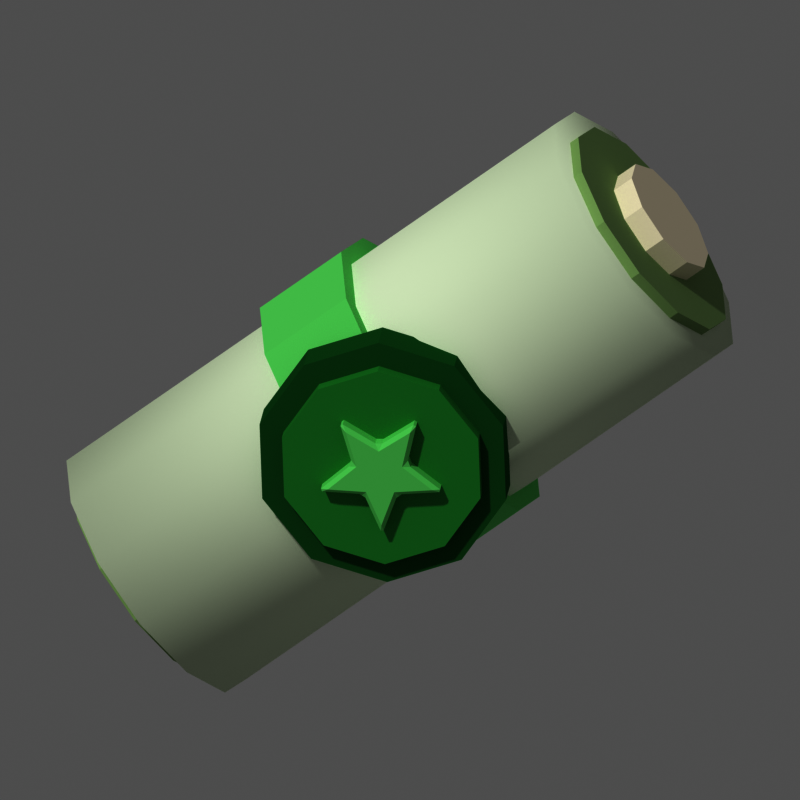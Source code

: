 # Source: mat_parchemin_2.blend  (saved by Blender 5.3.31; exported with 4.5.12 LTS)
import bpy
from mathutils import Matrix  # noqa: F401  (used for matrix-valued properties, if any)

bpy.ops.wm.read_factory_settings(use_empty=True)
scene = bpy.context.scene
scene.name = 'Scene'

# ---- materials (node trees are filled in below, after node groups)
mat_m_e4efd8 = bpy.data.materials.new('m_e4efd8')
mat_m_e4efd8.diffuse_color = (0.7758, 0.8632, 0.6867, 1.0)
mat_m_9fb888 = bpy.data.materials.new('m_9fb888')
mat_m_9fb888.diffuse_color = (0.3467, 0.4793, 0.2462, 1.0)
mat_m_f2ead6 = bpy.data.materials.new('m_f2ead6')
mat_m_f2ead6.diffuse_color = (0.8879, 0.8228, 0.6724, 1.0)
mat_m_8be08f = bpy.data.materials.new('m_8be08f')
mat_m_8be08f.diffuse_color = (0.2582, 0.7454, 0.2747, 1.0)
mat_m_2f7a3c = bpy.data.materials.new('m_2f7a3c')
mat_m_2f7a3c.diffuse_color = (0.02843, 0.1946, 0.04519, 1.0)
mat_m_4aa856 = bpy.data.materials.new('m_4aa856')
mat_m_4aa856.diffuse_color = (0.06848, 0.3916, 0.09306, 1.0)

# ---- material node trees
mat_m_e4efd8.use_nodes = True; mat_m_e4efd8.node_tree.nodes.clear()
_N = mat_m_e4efd8.node_tree.nodes; _L = mat_m_e4efd8.node_tree.links
n0 = _N.new('ShaderNodeOutputMaterial'); n0.name = 'Material Output'; n0.location = (0, 0)
n1 = _N.new('ShaderNodeBsdfPrincipled'); n1.name = 'Principled BSDF'; n1.location = (0, 0)
n1.inputs[0].default_value = (0.7758, 0.8632, 0.6867, 1.0)
n1.inputs[2].default_value = 1.0
n1.inputs[10].default_value = 0.005
n1.inputs[13].default_value = 0.0
_L.new(n1.outputs[0], n0.inputs[0])
n0.is_active_output = True
mat_m_9fb888.use_nodes = True; mat_m_9fb888.node_tree.nodes.clear()
_N = mat_m_9fb888.node_tree.nodes; _L = mat_m_9fb888.node_tree.links
n0 = _N.new('ShaderNodeOutputMaterial'); n0.name = 'Material Output'; n0.location = (0, 0)
n1 = _N.new('ShaderNodeBsdfPrincipled'); n1.name = 'Principled BSDF'; n1.location = (0, 0)
n1.inputs[0].default_value = (0.3467, 0.4793, 0.2462, 1.0)
n1.inputs[2].default_value = 1.0
n1.inputs[10].default_value = 0.005
n1.inputs[13].default_value = 0.0
_L.new(n1.outputs[0], n0.inputs[0])
n0.is_active_output = True
mat_m_f2ead6.use_nodes = True; mat_m_f2ead6.node_tree.nodes.clear()
_N = mat_m_f2ead6.node_tree.nodes; _L = mat_m_f2ead6.node_tree.links
n0 = _N.new('ShaderNodeOutputMaterial'); n0.name = 'Material Output'; n0.location = (0, 0)
n1 = _N.new('ShaderNodeBsdfPrincipled'); n1.name = 'Principled BSDF'; n1.location = (0, 0)
n1.inputs[0].default_value = (0.8879, 0.8228, 0.6724, 1.0)
n1.inputs[2].default_value = 1.0
n1.inputs[10].default_value = 0.005
n1.inputs[13].default_value = 0.0
_L.new(n1.outputs[0], n0.inputs[0])
n0.is_active_output = True
mat_m_8be08f.use_nodes = True; mat_m_8be08f.node_tree.nodes.clear()
_N = mat_m_8be08f.node_tree.nodes; _L = mat_m_8be08f.node_tree.links
n0 = _N.new('ShaderNodeOutputMaterial'); n0.name = 'Material Output'; n0.location = (0, 0)
n1 = _N.new('ShaderNodeBsdfPrincipled'); n1.name = 'Principled BSDF'; n1.location = (0, 0)
n1.inputs[0].default_value = (0.2582, 0.7454, 0.2747, 1.0)
n1.inputs[2].default_value = 1.0
n1.inputs[10].default_value = 0.005
n1.inputs[13].default_value = 0.0
_L.new(n1.outputs[0], n0.inputs[0])
n0.is_active_output = True
mat_m_2f7a3c.use_nodes = True; mat_m_2f7a3c.node_tree.nodes.clear()
_N = mat_m_2f7a3c.node_tree.nodes; _L = mat_m_2f7a3c.node_tree.links
n0 = _N.new('ShaderNodeOutputMaterial'); n0.name = 'Material Output'; n0.location = (0, 0)
n1 = _N.new('ShaderNodeBsdfPrincipled'); n1.name = 'Principled BSDF'; n1.location = (0, 0)
n1.inputs[0].default_value = (0.02843, 0.1946, 0.04519, 1.0)
n1.inputs[2].default_value = 1.0
n1.inputs[10].default_value = 0.005
n1.inputs[13].default_value = 0.0
_L.new(n1.outputs[0], n0.inputs[0])
n0.is_active_output = True
mat_m_4aa856.use_nodes = True; mat_m_4aa856.node_tree.nodes.clear()
_N = mat_m_4aa856.node_tree.nodes; _L = mat_m_4aa856.node_tree.links
n0 = _N.new('ShaderNodeOutputMaterial'); n0.name = 'Material Output'; n0.location = (0, 0)
n1 = _N.new('ShaderNodeBsdfPrincipled'); n1.name = 'Principled BSDF'; n1.location = (0, 0)
n1.inputs[0].default_value = (0.06848, 0.3916, 0.09306, 1.0)
n1.inputs[2].default_value = 1.0
n1.inputs[10].default_value = 0.005
n1.inputs[13].default_value = 0.0
_L.new(n1.outputs[0], n0.inputs[0])
n0.is_active_output = True

# ---- world
world_px_world = bpy.data.worlds.new('px_world'); scene.world = world_px_world
world_px_world.use_nodes = True; world_px_world.node_tree.nodes.clear()
_N = world_px_world.node_tree.nodes; _L = world_px_world.node_tree.links
n0 = _N.new('ShaderNodeBackground'); n0.name = 'Background'; n0.location = (-200, 100)
n0.inputs[0].default_value = (1.0, 1.0, 1.0, 1.0)
n0.inputs[1].default_value = 0.3
n1 = _N.new('ShaderNodeOutputWorld'); n1.name = 'World Output'; n1.location = (200, 100)
_L.new(n0.outputs[0], n1.inputs[0])
n1.is_active_output = True

# ---- cameras
cam_camera = bpy.data.cameras.new('Camera')
cam_camera.type = 'ORTHO'
cam_camera.clip_end = 200.0
cam_camera.ortho_scale = 3.85

# ---- lights
light_sun_001 = bpy.data.lights.new('Sun.001', 'SUN')
light_sun_001.angle = 0.05236
light_sun_001.energy = 2.3

# ---- meshes
me_cyl = bpy.data.meshes.new('cyl')
me_cyl.from_pydata([(0.0, 0.7, 0.0), (0.0, 0.7, 3.0), (0.35, 0.6062, 0.0), (0.35, 0.6062, 3.0), (0.6062, 0.35, 0.0), (0.6062, 0.35, 3.0), (0.7, 0.0, 0.0), (0.7, 0.0, 3.0), (0.6062, -0.35, 0.0), (0.6062, -0.35, 3.0), (0.35, -0.6062, 0.0), (0.35, -0.6062, 3.0), (0.0, -0.7, 0.0), (0.0, -0.7, 3.0), (-0.35, -0.6062, 0.0), (-0.35, -0.6062, 3.0), (-0.6062, -0.35, 0.0), (-0.6062, -0.35, 3.0), (-0.7, 0.0, 0.0), (-0.7, 0.0, 3.0), (-0.6062, 0.35, 0.0), (-0.6062, 0.35, 3.0), (-0.35, 0.6062, 0.0), (-0.35, 0.6062, 3.0)], [], [(0, 1, 3, 2), (2, 3, 5, 4), (4, 5, 7, 6), (6, 7, 9, 8), (8, 9, 11, 10), (10, 11, 13, 12), (12, 13, 15, 14), (14, 15, 17, 16), (16, 17, 19, 18), (18, 19, 21, 20), (3, 1, 23, 21, 19, 17, 15, 13, 11, 9, 7, 5), (20, 21, 23, 22), (22, 23, 1, 0), (0, 2, 4, 6, 8, 10, 12, 14, 16, 18, 20, 22)])
me_cyl.polygons.foreach_set('use_smooth', [True] * 14)
me_cyl.materials.append(mat_m_e4efd8)
me_cyl.update()
me_cyl_001 = bpy.data.meshes.new('cyl.001')
me_cyl_001.from_pydata([(0.0, 0.58, -0.05), (0.0, 0.58, 0.05), (0.29, 0.5023, -0.05), (0.29, 0.5023, 0.05), (0.5023, 0.29, -0.05), (0.5023, 0.29, 0.05), (0.58, 0.0, -0.05), (0.58, 0.0, 0.05), (0.5023, -0.29, -0.05), (0.5023, -0.29, 0.05), (0.29, -0.5023, -0.05), (0.29, -0.5023, 0.05), (0.0, -0.58, -0.05), (0.0, -0.58, 0.05), (-0.29, -0.5023, -0.05), (-0.29, -0.5023, 0.05), (-0.5023, -0.29, -0.05), (-0.5023, -0.29, 0.05), (-0.58, 0.0, -0.05), (-0.58, 0.0, 0.05), (-0.5023, 0.29, -0.05), (-0.5023, 0.29, 0.05), (-0.29, 0.5023, -0.05), (-0.29, 0.5023, 0.05)], [], [(0, 1, 3, 2), (2, 3, 5, 4), (4, 5, 7, 6), (6, 7, 9, 8), (8, 9, 11, 10), (10, 11, 13, 12), (12, 13, 15, 14), (14, 15, 17, 16), (16, 17, 19, 18), (18, 19, 21, 20), (3, 1, 23, 21, 19, 17, 15, 13, 11, 9, 7, 5), (20, 21, 23, 22), (22, 23, 1, 0), (0, 2, 4, 6, 8, 10, 12, 14, 16, 18, 20, 22)])
me_cyl_001.materials.append(mat_m_9fb888)
me_cyl_001.update()
me_cyl_002 = bpy.data.meshes.new('cyl.002')
me_cyl_002.from_pydata([(0.0, 0.3, -2.98e-10), (0.0, 0.3, 0.14), (0.1763, 0.2427, -2.98e-10), (0.1763, 0.2427, 0.14), (0.2853, 0.09271, -2.98e-10), (0.2853, 0.09271, 0.14), (0.2853, -0.09271, -2.98e-10), (0.2853, -0.09271, 0.14), (0.1763, -0.2427, -2.98e-10), (0.1763, -0.2427, 0.14), (0.0, -0.3, -2.98e-10), (0.0, -0.3, 0.14), (-0.1763, -0.2427, -2.98e-10), (-0.1763, -0.2427, 0.14), (-0.2853, -0.09271, -2.98e-10), (-0.2853, -0.09271, 0.14), (-0.2853, 0.09271, -2.98e-10), (-0.2853, 0.09271, 0.14), (-0.1763, 0.2427, -2.98e-10), (-0.1763, 0.2427, 0.14)], [], [(0, 1, 3, 2), (2, 3, 5, 4), (4, 5, 7, 6), (6, 7, 9, 8), (8, 9, 11, 10), (10, 11, 13, 12), (12, 13, 15, 14), (14, 15, 17, 16), (3, 1, 19, 17, 15, 13, 11, 9, 7, 5), (16, 17, 19, 18), (18, 19, 1, 0), (0, 2, 4, 6, 8, 10, 12, 14, 16, 18)])
me_cyl_002.materials.append(mat_m_f2ead6)
me_cyl_002.update()
me_cyl_003 = bpy.data.meshes.new('cyl.003')
me_cyl_003.from_pydata([(0.0, 0.58, -0.05), (0.0, 0.58, 0.05), (0.29, 0.5023, -0.05), (0.29, 0.5023, 0.05), (0.5023, 0.29, -0.05), (0.5023, 0.29, 0.05), (0.58, 0.0, -0.05), (0.58, 0.0, 0.05), (0.5023, -0.29, -0.05), (0.5023, -0.29, 0.05), (0.29, -0.5023, -0.05), (0.29, -0.5023, 0.05), (0.0, -0.58, -0.05), (0.0, -0.58, 0.05), (-0.29, -0.5023, -0.05), (-0.29, -0.5023, 0.05), (-0.5023, -0.29, -0.05), (-0.5023, -0.29, 0.05), (-0.58, 0.0, -0.05), (-0.58, 0.0, 0.05), (-0.5023, 0.29, -0.05), (-0.5023, 0.29, 0.05), (-0.29, 0.5023, -0.05), (-0.29, 0.5023, 0.05)], [], [(0, 1, 3, 2), (2, 3, 5, 4), (4, 5, 7, 6), (6, 7, 9, 8), (8, 9, 11, 10), (10, 11, 13, 12), (12, 13, 15, 14), (14, 15, 17, 16), (16, 17, 19, 18), (18, 19, 21, 20), (3, 1, 23, 21, 19, 17, 15, 13, 11, 9, 7, 5), (20, 21, 23, 22), (22, 23, 1, 0), (0, 2, 4, 6, 8, 10, 12, 14, 16, 18, 20, 22)])
me_cyl_003.materials.append(mat_m_9fb888)
me_cyl_003.update()
me_cyl_004 = bpy.data.meshes.new('cyl.004')
me_cyl_004.from_pydata([(0.0, 0.3, -2.98e-10), (0.0, 0.3, 0.14), (0.1763, 0.2427, -2.98e-10), (0.1763, 0.2427, 0.14), (0.2853, 0.09271, -2.98e-10), (0.2853, 0.09271, 0.14), (0.2853, -0.09271, -2.98e-10), (0.2853, -0.09271, 0.14), (0.1763, -0.2427, -2.98e-10), (0.1763, -0.2427, 0.14), (0.0, -0.3, -2.98e-10), (0.0, -0.3, 0.14), (-0.1763, -0.2427, -2.98e-10), (-0.1763, -0.2427, 0.14), (-0.2853, -0.09271, -2.98e-10), (-0.2853, -0.09271, 0.14), (-0.2853, 0.09271, -2.98e-10), (-0.2853, 0.09271, 0.14), (-0.1763, 0.2427, -2.98e-10), (-0.1763, 0.2427, 0.14)], [], [(0, 1, 3, 2), (2, 3, 5, 4), (4, 5, 7, 6), (6, 7, 9, 8), (8, 9, 11, 10), (10, 11, 13, 12), (12, 13, 15, 14), (14, 15, 17, 16), (3, 1, 19, 17, 15, 13, 11, 9, 7, 5), (16, 17, 19, 18), (18, 19, 1, 0), (0, 2, 4, 6, 8, 10, 12, 14, 16, 18)])
me_cyl_004.materials.append(mat_m_f2ead6)
me_cyl_004.update()
me_cyl_005 = bpy.data.meshes.new('cyl.005')
me_cyl_005.from_pydata([(0.0, 0.78, -0.25), (0.0, 0.78, 0.25), (0.39, 0.6755, -0.25), (0.39, 0.6755, 0.25), (0.6755, 0.39, -0.25), (0.6755, 0.39, 0.25), (0.78, 0.0, -0.25), (0.78, 0.0, 0.25), (0.6755, -0.39, -0.25), (0.6755, -0.39, 0.25), (0.39, -0.6755, -0.25), (0.39, -0.6755, 0.25), (0.0, -0.78, -0.25), (0.0, -0.78, 0.25), (-0.39, -0.6755, -0.25), (-0.39, -0.6755, 0.25), (-0.6755, -0.39, -0.25), (-0.6755, -0.39, 0.25), (-0.78, 0.0, -0.25), (-0.78, 0.0, 0.25), (-0.6755, 0.39, -0.25), (-0.6755, 0.39, 0.25), (-0.39, 0.6755, -0.25), (-0.39, 0.6755, 0.25)], [], [(0, 1, 3, 2), (2, 3, 5, 4), (4, 5, 7, 6), (6, 7, 9, 8), (8, 9, 11, 10), (10, 11, 13, 12), (12, 13, 15, 14), (14, 15, 17, 16), (16, 17, 19, 18), (18, 19, 21, 20), (3, 1, 23, 21, 19, 17, 15, 13, 11, 9, 7, 5), (20, 21, 23, 22), (22, 23, 1, 0), (0, 2, 4, 6, 8, 10, 12, 14, 16, 18, 20, 22)])
me_cyl_005.materials.append(mat_m_8be08f)
me_cyl_005.update()
me_cyl_006 = bpy.data.meshes.new('cyl.006')
me_cyl_006.from_pydata([(0.0, 0.62, -0.1), (0.0, 0.62, 0.1), (0.3644, 0.5016, -0.1), (0.3644, 0.5016, 0.1), (0.5897, 0.1916, -0.1), (0.5897, 0.1916, 0.1), (0.5897, -0.1916, -0.1), (0.5897, -0.1916, 0.1), (0.3644, -0.5016, -0.1), (0.3644, -0.5016, 0.1), (0.0, -0.62, -0.1), (0.0, -0.62, 0.1), (-0.3644, -0.5016, -0.1), (-0.3644, -0.5016, 0.1), (-0.5897, -0.1916, -0.1), (-0.5897, -0.1916, 0.1), (-0.5897, 0.1916, -0.1), (-0.5897, 0.1916, 0.1), (-0.3644, 0.5016, -0.1), (-0.3644, 0.5016, 0.1)], [], [(0, 1, 3, 2), (2, 3, 5, 4), (4, 5, 7, 6), (6, 7, 9, 8), (8, 9, 11, 10), (10, 11, 13, 12), (12, 13, 15, 14), (14, 15, 17, 16), (3, 1, 19, 17, 15, 13, 11, 9, 7, 5), (16, 17, 19, 18), (18, 19, 1, 0), (0, 2, 4, 6, 8, 10, 12, 14, 16, 18)])
me_cyl_006.materials.append(mat_m_2f7a3c)
me_cyl_006.update()
me_cyl_007 = bpy.data.meshes.new('cyl.007')
me_cyl_007.from_pydata([(0.0, 0.5, -0.11), (0.0, 0.5, 0.11), (0.2939, 0.4045, -0.11), (0.2939, 0.4045, 0.11), (0.4755, 0.1545, -0.11), (0.4755, 0.1545, 0.11), (0.4755, -0.1545, -0.11), (0.4755, -0.1545, 0.11), (0.2939, -0.4045, -0.11), (0.2939, -0.4045, 0.11), (0.0, -0.5, -0.11), (0.0, -0.5, 0.11), (-0.2939, -0.4045, -0.11), (-0.2939, -0.4045, 0.11), (-0.4755, -0.1545, -0.11), (-0.4755, -0.1545, 0.11), (-0.4755, 0.1545, -0.11), (-0.4755, 0.1545, 0.11), (-0.2939, 0.4045, -0.11), (-0.2939, 0.4045, 0.11)], [], [(0, 1, 3, 2), (2, 3, 5, 4), (4, 5, 7, 6), (6, 7, 9, 8), (8, 9, 11, 10), (10, 11, 13, 12), (12, 13, 15, 14), (14, 15, 17, 16), (3, 1, 19, 17, 15, 13, 11, 9, 7, 5), (16, 17, 19, 18), (18, 19, 1, 0), (0, 2, 4, 6, 8, 10, 12, 14, 16, 18)])
me_cyl_007.materials.append(mat_m_4aa856)
me_cyl_007.update()
me_poly = bpy.data.meshes.new('poly')
me_poly.from_pydata([(1.959e-17, -0.05, 0.32), (-0.08229, -0.05, 0.1133), (-0.3043, -0.05, 0.09889), (-0.1331, -0.05, -0.04326), (-0.1881, -0.05, -0.2589), (-2.572e-17, -0.05, -0.14), (0.1881, -0.05, -0.2589), (0.1331, -0.05, -0.04326), (0.3043, -0.05, 0.09889), (0.08229, -0.05, 0.1133), (1.959e-17, 0.05, 0.32), (-0.08229, 0.05, 0.1133), (-0.3043, 0.05, 0.09889), (-0.1331, 0.05, -0.04326), (-0.1881, 0.05, -0.2589), (-2.572e-17, 0.05, -0.14), (0.1881, 0.05, -0.2589), (0.1331, 0.05, -0.04326), (0.3043, 0.05, 0.09889), (0.08229, 0.05, 0.1133)], [], [(9, 0, 1, 2, 3, 4, 5, 6, 7, 8), (10, 19, 18, 17, 16, 15, 14, 13, 12, 11), (0, 10, 11, 1), (1, 11, 12, 2), (2, 12, 13, 3), (3, 13, 14, 4), (4, 14, 15, 5), (5, 15, 16, 6), (6, 16, 17, 7), (7, 17, 18, 8), (8, 18, 19, 9), (9, 19, 10, 0)])
me_poly.materials.append(mat_m_8be08f)
me_poly.update()

# ---- objects
ob_scroll = bpy.data.objects.new('scroll', None)
ob_cyl = bpy.data.objects.new('cyl', me_cyl)
ob_cyl_001 = bpy.data.objects.new('cyl.001', me_cyl_001)
ob_cyl_002 = bpy.data.objects.new('cyl.002', me_cyl_002)
ob_cyl_003 = bpy.data.objects.new('cyl.003', me_cyl_003)
ob_cyl_004 = bpy.data.objects.new('cyl.004', me_cyl_004)
ob_cyl_005 = bpy.data.objects.new('cyl.005', me_cyl_005)
ob_cyl_006 = bpy.data.objects.new('cyl.006', me_cyl_006)
ob_cyl_007 = bpy.data.objects.new('cyl.007', me_cyl_007)
ob_poly = bpy.data.objects.new('poly', me_poly)
ob_camera = bpy.data.objects.new('Camera', cam_camera)
ob_sun = bpy.data.objects.new('Sun', light_sun_001)

# ---- transforms, parenting, visibility, modifiers, constraints
ob_scroll.location = (0.0, 0.0, 1.6)
ob_scroll.rotation_euler = (0.0, -0.6632, 0.0)
ob_cyl.parent = ob_scroll
ob_cyl.location = (-1.5, 0.0, 0.0)
ob_cyl.rotation_euler = (0.0, 1.571, 0.0)
ob_cyl_001.parent = ob_scroll
ob_cyl_001.location = (-1.5, 0.0, 0.0)
ob_cyl_001.rotation_euler = (0.0, 1.571, 0.0)
ob_cyl_002.parent = ob_scroll
ob_cyl_002.location = (-1.52, 0.0, 0.0)
ob_cyl_002.rotation_euler = (0.0, 1.571, 0.0)
ob_cyl_003.parent = ob_scroll
ob_cyl_003.location = (1.5, 0.0, 0.0)
ob_cyl_003.rotation_euler = (0.0, 1.571, 0.0)
ob_cyl_004.parent = ob_scroll
ob_cyl_004.location = (1.52, 0.0, 0.0)
ob_cyl_004.rotation_euler = (0.0, 1.571, 0.0)
ob_cyl_005.parent = ob_scroll
ob_cyl_005.location = (0.0, 0.0, 0.0)
ob_cyl_005.rotation_euler = (0.0, 1.571, 0.0)
ob_cyl_006.parent = ob_scroll
ob_cyl_006.location = (0.0, -0.68, 0.0)
ob_cyl_006.rotation_euler = (1.571, 0.0, 0.0)
ob_cyl_007.parent = ob_scroll
ob_cyl_007.location = (0.0, -0.74, 0.0)
ob_cyl_007.rotation_euler = (1.571, 0.0, 0.0)
ob_poly.parent = ob_scroll
ob_poly.location = (0.0, -0.88, 0.0)
_m = ob_poly.modifiers.new('bevel', 'BEVEL')
_m.width = 0.02
_m.width_pct = 0.02
ob_camera.location = (5.757, -54.77, 23.85)
ob_camera.rotation_euler = (1.187, -1.46e-08, 0.1047)
ob_sun.location = (0.0, 0.0, 0.0)
ob_sun.rotation_euler = (0.7019, 1.334e-08, -0.528)

# ---- collection membership
scene.collection.objects.link(ob_scroll)
scene.collection.objects.link(ob_cyl)
scene.collection.objects.link(ob_cyl_001)
scene.collection.objects.link(ob_cyl_002)
scene.collection.objects.link(ob_cyl_003)
scene.collection.objects.link(ob_cyl_004)
scene.collection.objects.link(ob_cyl_005)
scene.collection.objects.link(ob_cyl_006)
scene.collection.objects.link(ob_cyl_007)
scene.collection.objects.link(ob_poly)
scene.collection.objects.link(ob_camera)
scene.collection.objects.link(ob_sun)

# ---- scene / render settings (as saved in the file)
scene.camera = ob_camera
scene.frame_start = 1; scene.frame_end = 250; scene.frame_set(1)
scene.render.engine = 'CYCLES'
scene.render.resolution_x = 144
scene.render.resolution_y = 144
scene.render.film_transparent = True
scene.render.bake_bias = 0.0
scene.render.bake_samples = 0
scene.render.compositor_device = 'GPU'
scene.cycles.use_denoising = False
scene.cycles.samples = 40
scene.cycles.seed = 1
scene.eevee.use_volume_custom_range = False
scene.eevee.fast_gi_thickness_near = 0.1
scene.eevee.fast_gi_thickness_far = 0.0
scene.eevee.ray_tracing_options.screen_trace_thickness = 0.1
scene.view_settings.view_transform = 'Raw'
bpy.context.view_layer.update()

